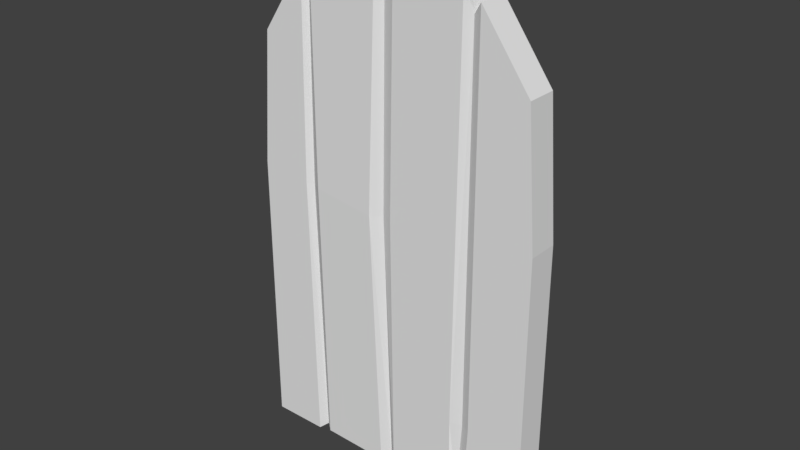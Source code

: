 # Source: round_door_1.blend  (saved by Blender 2.78.0; exported with 4.5.12 LTS)
import bpy
from mathutils import Matrix  # noqa: F401  (used for matrix-valued properties, if any)

bpy.ops.wm.read_factory_settings(use_empty=True)
scene = bpy.context.scene
scene.name = 'Scene'

# ---- collections
col_collection_9 = bpy.data.collections.new('Collection 9'); scene.collection.children.link(col_collection_9)

# ---- world
world_world = bpy.data.worlds.new('World'); scene.world = world_world
world_world.color = (0.05088, 0.05088, 0.05088)
world_world.use_sun_shadow = False
world_world.sun_shadow_jitter_overblur = 0.0
world_world.cycles.sampling_method = 'MANUAL'

# ---- meshes
me_cube = bpy.data.meshes.new('Cube')
me_cube.from_pydata([(-0.6547, -0.8901, -0.01324), (-0.6547, -0.8901, 1.062), (-0.06559, -0.7764, 1.94), (-0.06779, -0.7764, 0.005687), (0.478, -0.8901, 0.005687), (0.478, -0.8901, 1.062), (0.2579, -0.8901, 1.805), (0.187, -0.8901, 0.005687), (0.2469, -0.8901, 0.009067), (0.1955, -0.8901, 1.854), (-0.1364, -0.8901, 1.965), (-0.1292, -0.8901, -0.007789), (-0.06779, -0.8901, 0.005687), (-0.06559, -0.8901, 1.94), (-0.3891, -0.8901, -0.001404), (-0.4488, -0.8901, 1.803), (-0.4435, -0.8901, -0.01324), (-0.4101, -0.8901, 1.88), (-0.4114, -0.8741, 0.01357), (-0.09073, -0.8741, 0.0147), (0.2069, -0.8741, 0.01357), (0.3858, -0.8901, 0.005687), (0.4407, -0.8901, 1.554), (0.2246, -0.8741, 1.762), (-0.1118, -0.8741, 1.838), (-0.43, -0.8741, 1.756), (-0.6175, -0.8901, 1.554), (-0.1292, -0.7764, -0.007789), (-0.1364, -0.7764, 1.965), (0.1955, -0.7764, 1.854), (0.2469, -0.7764, 0.009067), (0.187, -0.7764, 0.005687), (0.2579, -0.7764, 1.805), (0.478, -0.7764, 1.062), (0.478, -0.7764, 0.005687), (-0.6547, -0.7764, 1.062), (-0.6547, -0.7764, -0.01324), (-0.3979, -0.8996, 1.034), (0.2264, -0.8741, 0.3102), (-0.08112, -0.8901, 1.005), (0.1833, -0.8901, 0.3158), (-0.1652, -0.8996, 1.003), (-0.4381, -0.8741, 1.034), (-0.4626, -0.8901, 1.031), (-0.1232, -0.8741, 1.003), (0.2623, -0.8901, 0.3102), (-0.3891, -0.7764, -0.001404), (-0.4488, -0.7764, 1.803), (-0.4435, -0.7764, -0.01324), (-0.4101, -0.7764, 1.88), (-0.4114, -0.7603, 0.01357), (-0.09073, -0.7603, 0.0147), (0.2069, -0.7603, 0.01357), (0.3858, -0.7764, 0.005687), (0.4407, -0.7764, 1.554), (0.2246, -0.7603, 1.762), (-0.1118, -0.7603, 1.838), (-0.43, -0.7603, 1.756), (-0.6175, -0.7764, 1.554), (-0.3979, -0.7764, 1.034), (0.2264, -0.7603, 0.3102), (-0.08112, -0.7764, 1.005), (0.1833, -0.7764, 0.3158), (-0.1652, -0.7764, 1.003), (-0.4381, -0.7603, 1.034), (-0.4626, -0.7764, 1.031), (-0.1232, -0.7603, 1.003), (0.2623, -0.7764, 0.3102), (-0.06779, -0.7764, -0.03163), (0.187, -0.8901, -0.03163), (-0.06779, -0.8901, -0.03163), (-0.09073, -0.8741, -0.02262), (0.2069, -0.8741, -0.02374), (0.187, -0.7764, -0.03163), (-0.09073, -0.7603, -0.02262), (0.2069, -0.7603, -0.02374)], [], [(35, 58, 47, 65), (0, 36, 48, 16), (34, 53, 33), (16, 1, 0), (67, 32, 54, 33), (62, 29, 55, 60), (63, 28, 56, 66), (5, 33, 54, 22), (59, 49, 28, 63), (27, 46, 59, 63), (51, 27, 63, 66), (30, 52, 60, 67), (13, 2, 56, 24), (7, 40, 39, 12), (8, 45, 38, 20), (4, 5, 21), (21, 5, 45, 8), (20, 38, 40, 7), (19, 44, 41, 11), (18, 42, 43, 16), (11, 41, 37, 14), (12, 39, 44, 19), (16, 43, 1), (14, 37, 42, 18), (50, 48, 65, 64), (61, 2, 29, 62), (48, 36, 35), (53, 30, 67, 33), (66, 56, 2, 61), (48, 35, 65), (3, 51, 66, 61), (22, 54, 32, 6), (46, 50, 64, 59), (31, 3, 61, 62), (52, 31, 62, 60), (6, 32, 55, 23), (64, 57, 49, 59), (65, 47, 57, 64), (60, 55, 32, 67), (10, 28, 49, 17), (24, 56, 28, 10), (38, 45, 6, 23), (45, 5, 22, 6), (41, 44, 24, 10), (37, 41, 10, 17), (1, 43, 15, 26), (39, 40, 9, 13), (40, 38, 23, 9), (43, 42, 25, 15), (44, 39, 13, 24), (42, 37, 17, 25), (17, 49, 57, 25), (1, 35, 36, 0), (16, 48, 50, 18), (14, 46, 27, 11), (15, 47, 58, 26), (11, 27, 51, 19), (3, 31, 73, 68), (52, 20, 72, 75), (4, 34, 33, 5), (7, 12, 70, 69), (9, 29, 2, 13), (20, 52, 30, 8), (18, 50, 46, 14), (21, 53, 34, 4), (8, 30, 53, 21), (23, 55, 29, 9), (25, 57, 47, 15), (26, 58, 35, 1), (71, 74, 68, 70), (70, 68, 73, 69), (69, 73, 75, 72), (12, 19, 71, 70), (19, 51, 74, 71), (51, 3, 68, 74), (31, 52, 75, 73), (20, 7, 69, 72)])
_uv = me_cube.uv_layers.new(name='UVMap')
_uv.uv.foreach_set('vector', [0.03094, 0.9727, 0.03094, 0.9727, 0.03094, 0.9727, 0.03094, 0.9727, 0.03094, 0.9727, 0.03094, 0.9727, 0.03094, 0.9727, 0.03094, 0.9727, 0.03119, 0.9727, 0.03119, 0.9727, 0.03119, 0.9727, 0.03094, 0.9727, 0.03094, 0.9727, 0.03094, 0.9727, 0.03142, 0.9727, 0.03142, 0.9727, 0.03142, 0.9727, 0.03142, 0.9727, 0.05328, 0.9723, 0.05328, 0.9723, 0.05328, 0.9723, 0.05328, 0.9723, 0.05328, 0.9723, 0.05328, 0.9723, 0.05328, 0.9723, 0.05328, 0.9723, 0.03119, 0.9727, 0.03119, 0.9727, 0.03119, 0.9727, 0.03119, 0.9727, 0.03142, 0.9727, 0.03142, 0.9727, 0.03142, 0.9727, 0.03142, 0.9727, 0.03142, 0.9727, 0.03142, 0.9727, 0.03142, 0.9727, 0.03142, 0.9727, 0.05328, 0.9723, 0.05328, 0.9723, 0.05328, 0.9723, 0.05328, 0.9723, 0.05328, 0.9723, 0.05328, 0.9723, 0.05328, 0.9723, 0.05328, 0.9723, 0.05328, 0.9723, 0.05328, 0.9723, 0.05328, 0.9723, 0.05328, 0.9723, 0.03119, 0.9727, 0.03119, 0.9727, 0.03119, 0.9727, 0.03119, 0.9727, 0.05328, 0.9723, 0.05328, 0.9723, 0.05328, 0.9723, 0.05328, 0.9723, 0.03119, 0.9727, 0.03119, 0.9727, 0.03119, 0.9727, 0.03142, 0.9727, 0.03142, 0.9727, 0.03142, 0.9727, 0.03142, 0.9727, 0.05328, 0.9723, 0.05328, 0.9723, 0.05328, 0.9723, 0.05328, 0.9723, 0.05328, 0.9723, 0.05328, 0.9723, 0.05328, 0.9723, 0.05328, 0.9723, 0.05328, 0.9723, 0.05328, 0.9723, 0.05328, 0.9723, 0.05328, 0.9723, 0.03142, 0.9727, 0.03142, 0.9727, 0.03142, 0.9727, 0.03142, 0.9727, 0.05328, 0.9723, 0.05328, 0.9723, 0.05328, 0.9723, 0.05328, 0.9723, 0.03094, 0.9727, 0.03094, 0.9727, 0.03094, 0.9727, 0.05328, 0.9723, 0.05328, 0.9723, 0.05328, 0.9723, 0.05328, 0.9723, 0.05328, 0.9723, 0.05328, 0.9723, 0.05328, 0.9723, 0.05328, 0.9723, 0.03119, 0.9727, 0.03119, 0.9727, 0.03119, 0.9727, 0.03119, 0.9727, 0.03094, 0.9727, 0.03094, 0.9727, 0.03094, 0.9727, 0.03142, 0.9727, 0.03142, 0.9727, 0.03142, 0.9727, 0.03142, 0.9727, 0.05328, 0.9723, 0.05328, 0.9723, 0.05328, 0.9723, 0.05328, 0.9723, 0.03094, 0.9727, 0.03094, 0.9727, 0.03094, 0.9727, 0.05328, 0.9723, 0.05328, 0.9723, 0.05328, 0.9723, 0.05328, 0.9723, 0.03142, 0.9727, 0.03142, 0.9727, 0.03142, 0.9727, 0.03142, 0.9727, 0.05328, 0.9723, 0.05328, 0.9723, 0.05328, 0.9723, 0.05328, 0.9723, 0.03119, 0.9727, 0.03119, 0.9727, 0.03119, 0.9727, 0.03119, 0.9727, 0.05328, 0.9723, 0.05328, 0.9723, 0.05328, 0.9723, 0.05328, 0.9723, 0.05328, 0.9723, 0.05328, 0.9723, 0.05328, 0.9723, 0.05328, 0.9723, 0.05328, 0.9723, 0.05328, 0.9723, 0.05328, 0.9723, 0.05328, 0.9723, 0.05328, 0.9723, 0.05328, 0.9723, 0.05328, 0.9723, 0.05328, 0.9723, 0.05328, 0.9723, 0.05328, 0.9723, 0.05328, 0.9723, 0.05328, 0.9723, 0.03142, 0.9727, 0.03142, 0.9727, 0.03142, 0.9727, 0.03142, 0.9727, 0.05328, 0.9723, 0.05328, 0.9723, 0.05328, 0.9723, 0.05328, 0.9723, 0.05328, 0.9723, 0.05328, 0.9723, 0.05328, 0.9723, 0.05328, 0.9723, 0.03142, 0.9727, 0.03142, 0.9727, 0.03142, 0.9727, 0.03142, 0.9727, 0.05328, 0.9723, 0.05328, 0.9723, 0.05328, 0.9723, 0.05328, 0.9723, 0.03142, 0.9727, 0.03142, 0.9727, 0.03142, 0.9727, 0.03142, 0.9727, 0.03094, 0.9727, 0.03094, 0.9727, 0.03094, 0.9727, 0.03094, 0.9727, 0.03119, 0.9727, 0.03119, 0.9727, 0.03119, 0.9727, 0.03119, 0.9727, 0.05328, 0.9723, 0.05328, 0.9723, 0.05328, 0.9723, 0.05328, 0.9723, 0.05328, 0.9723, 0.05328, 0.9723, 0.05328, 0.9723, 0.05328, 0.9723, 0.05328, 0.9723, 0.05328, 0.9723, 0.05328, 0.9723, 0.05328, 0.9723, 0.05328, 0.9723, 0.05328, 0.9723, 0.05328, 0.9723, 0.05328, 0.9723, 0.05328, 0.9723, 0.05328, 0.9723, 0.05328, 0.9723, 0.05328, 0.9723, 0.03094, 0.9727, 0.03094, 0.9727, 0.03094, 0.9727, 0.03094, 0.9727, 0.05328, 0.9723, 0.05328, 0.9723, 0.05328, 0.9723, 0.05328, 0.9723, 0.03142, 0.9727, 0.03142, 0.9727, 0.03142, 0.9727, 0.03142, 0.9727, 0.03094, 0.9727, 0.03094, 0.9727, 0.03094, 0.9727, 0.03094, 0.9727, 0.05328, 0.9723, 0.05328, 0.9723, 0.05328, 0.9723, 0.05328, 0.9723, 0.03119, 0.9727, 0.03119, 0.9727, 0.03119, 0.9727, 0.03119, 0.9727, 0.03119, 0.9727, 0.03119, 0.9727, 0.03119, 0.9727, 0.03119, 0.9727, 0.03119, 0.9727, 0.03119, 0.9727, 0.03119, 0.9727, 0.03119, 0.9727, 0.03119, 0.9727, 0.03119, 0.9727, 0.03119, 0.9727, 0.03119, 0.9727, 0.03119, 0.9727, 0.03119, 0.9727, 0.03119, 0.9727, 0.03119, 0.9727, 0.05328, 0.9723, 0.05328, 0.9723, 0.05328, 0.9723, 0.05328, 0.9723, 0.05328, 0.9723, 0.05328, 0.9723, 0.05328, 0.9723, 0.05328, 0.9723, 0.03119, 0.9727, 0.03119, 0.9727, 0.03119, 0.9727, 0.03119, 0.9727, 0.03142, 0.9727, 0.03142, 0.9727, 0.03142, 0.9727, 0.03142, 0.9727, 0.05328, 0.9723, 0.05328, 0.9723, 0.05328, 0.9723, 0.05328, 0.9723, 0.05328, 0.9723, 0.05328, 0.9723, 0.05328, 0.9723, 0.05328, 0.9723, 0.03119, 0.9727, 0.03119, 0.9727, 0.03119, 0.9727, 0.03119, 0.9727, 0.05328, 0.9723, 0.05328, 0.9723, 0.05328, 0.9723, 0.05328, 0.9723, 0.03119, 0.9727, 0.03119, 0.9727, 0.03119, 0.9727, 0.03119, 0.9727, 0.05328, 0.9723, 0.05328, 0.9723, 0.05328, 0.9723, 0.05328, 0.9723, 0.05328, 0.9723, 0.05328, 0.9723, 0.05328, 0.9723, 0.05328, 0.9723, 0.03119, 0.9727, 0.03119, 0.9727, 0.03119, 0.9727, 0.03119, 0.9727, 0.05328, 0.9723, 0.05328, 0.9723, 0.05328, 0.9723, 0.05328, 0.9723, 0.05328, 0.9723, 0.05328, 0.9723, 0.05328, 0.9723, 0.05328, 0.9723, 0.05328, 0.9723, 0.05328, 0.9723, 0.05328, 0.9723, 0.05328, 0.9723])
me_cube.use_remesh_preserve_volume = False
me_cube.use_remesh_preserve_attributes = False
me_cube.use_mirror_vertex_groups = False
me_cube.update()

# ---- objects
ob_cube = bpy.data.objects.new('Cube', me_cube)

# ---- transforms, parenting, visibility, modifiers, constraints
ob_cube.location = (0.0, 0.0, 0.0)
ob_cube.lineart.crease_threshold = 0.0

# ---- collection membership
col_collection_9.objects.link(ob_cube)

# ---- scene / render settings (as saved in the file)
scene.frame_start = 1; scene.frame_end = 250; scene.frame_set(40)
scene.render.engine = 'BLENDER_EEVEE_NEXT'
scene.render.resolution_percentage = 50
scene.render.dither_intensity = 0.0
scene.cycles.use_denoising = False
scene.cycles.samples = 128
scene.cycles.sampling_pattern = 'TABULATED_SOBOL'
scene.cycles.light_sampling_threshold = 0.0
scene.cycles.use_adaptive_sampling = False
scene.cycles.use_light_tree = False
scene.cycles.blur_glossy = 0.0
scene.cycles.sample_clamp_indirect = 0.0
scene.view_settings.view_transform = 'Standard'
bpy.context.view_layer.update()

# ---- added for rendering (the .blend has no active camera and no usable light): camera, sun
cam_auto = bpy.data.cameras.new('AutoCamera')
cam_auto.lens = 50.0
cam_auto.sensor_width = 36.0
cam_auto.clip_end = 1000.0
ob_auto_camera = bpy.data.objects.new('AutoCamera', cam_auto)
scene.collection.objects.link(ob_auto_camera)
ob_auto_camera.location = (2.03904, -3.38288, 2.66837)
ob_auto_camera.rotation_euler = (1.09748, -7.21219e-08, 0.694738)
scene.camera = ob_auto_camera
light_auto_sun = bpy.data.lights.new('AutoSun', 'SUN')
light_auto_sun.energy = 3.0
light_auto_sun.angle = 0.0523599
ob_auto_sun = bpy.data.objects.new('AutoSun', light_auto_sun)
scene.collection.objects.link(ob_auto_sun)
ob_auto_sun.rotation_euler = (0.872665, 0.174533, 0.523599)
bpy.context.view_layer.update()
